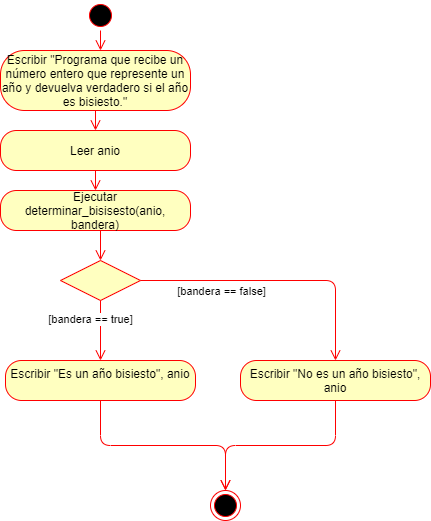

The diagram above was exported from draw.io. Its source (the exported page's mxGraphModel, read from the mxfile embedded in the PNG):
<mxGraphModel dx="862" dy="1651" grid="1" gridSize="10" guides="1" tooltips="1" connect="1" arrows="1" fold="1" page="1" pageScale="1" pageWidth="827" pageHeight="1169" math="0" shadow="0">
  <root>
    <mxCell id="0" />
    <mxCell id="1" parent="0" />
    <mxCell id="DH1kiQxUDmMr4Rt9AfWI-43" value="&lt;div&gt;&lt;br&gt;&lt;/div&gt;&lt;div&gt;Escribir &quot;Programa que recibe un número entero que represente un año y devuelva verdadero si el año es bisiesto.&quot;&lt;/div&gt;&lt;div&gt;&lt;br&gt;&lt;/div&gt;" style="rounded=1;whiteSpace=wrap;html=1;arcSize=40;fontColor=#000000;fillColor=#ffffc0;strokeColor=#ff0000;" vertex="1" parent="1">
      <mxGeometry x="250" y="-160" width="190" height="60" as="geometry" />
    </mxCell>
    <mxCell id="DH1kiQxUDmMr4Rt9AfWI-55" value="Leer anio" style="rounded=1;whiteSpace=wrap;html=1;arcSize=40;fontColor=#000000;fillColor=#ffffc0;strokeColor=#ff0000;" vertex="1" parent="1">
      <mxGeometry x="250" y="-80" width="190" height="40" as="geometry" />
    </mxCell>
    <mxCell id="DH1kiQxUDmMr4Rt9AfWI-56" value="Ejecutar determinar_bisisesto(anio, bandera)" style="rounded=1;whiteSpace=wrap;html=1;arcSize=40;fontColor=#000000;fillColor=#ffffc0;strokeColor=#ff0000;" vertex="1" parent="1">
      <mxGeometry x="250" y="-20" width="190" height="40" as="geometry" />
    </mxCell>
    <mxCell id="DH1kiQxUDmMr4Rt9AfWI-60" value="" style="rhombus;whiteSpace=wrap;html=1;fillColor=#ffffc0;strokeColor=#ff0000;" vertex="1" parent="1">
      <mxGeometry x="310" y="50" width="80" height="40" as="geometry" />
    </mxCell>
    <mxCell id="DH1kiQxUDmMr4Rt9AfWI-61" value="" style="edgeStyle=orthogonalEdgeStyle;html=1;align=left;verticalAlign=bottom;endArrow=open;endSize=8;strokeColor=#ff0000;entryX=0.5;entryY=0;entryDx=0;entryDy=0;" edge="1" source="DH1kiQxUDmMr4Rt9AfWI-60" parent="1" target="DH1kiQxUDmMr4Rt9AfWI-70">
      <mxGeometry x="-1" relative="1" as="geometry">
        <mxPoint x="490" y="70" as="targetPoint" />
      </mxGeometry>
    </mxCell>
    <mxCell id="DH1kiQxUDmMr4Rt9AfWI-75" value="[bandera == false]" style="edgeLabel;html=1;align=center;verticalAlign=middle;resizable=0;points=[];" vertex="1" connectable="0" parent="DH1kiQxUDmMr4Rt9AfWI-61">
      <mxGeometry x="0.4909" y="-147" relative="1" as="geometry">
        <mxPoint x="32" as="offset" />
      </mxGeometry>
    </mxCell>
    <mxCell id="DH1kiQxUDmMr4Rt9AfWI-62" value="" style="edgeStyle=orthogonalEdgeStyle;html=1;align=left;verticalAlign=top;endArrow=open;endSize=8;strokeColor=#ff0000;" edge="1" source="DH1kiQxUDmMr4Rt9AfWI-60" parent="1">
      <mxGeometry x="-1" y="22" relative="1" as="geometry">
        <mxPoint x="350" y="150" as="targetPoint" />
        <mxPoint x="-12" y="-20" as="offset" />
      </mxGeometry>
    </mxCell>
    <mxCell id="DH1kiQxUDmMr4Rt9AfWI-64" value="" style="ellipse;html=1;shape=startState;fillColor=#000000;strokeColor=#ff0000;" vertex="1" parent="1">
      <mxGeometry x="335" y="-210" width="30" height="30" as="geometry" />
    </mxCell>
    <mxCell id="DH1kiQxUDmMr4Rt9AfWI-65" value="" style="edgeStyle=orthogonalEdgeStyle;html=1;verticalAlign=bottom;endArrow=open;endSize=8;strokeColor=#ff0000;" edge="1" source="DH1kiQxUDmMr4Rt9AfWI-64" parent="1">
      <mxGeometry relative="1" as="geometry">
        <mxPoint x="350" y="-160" as="targetPoint" />
      </mxGeometry>
    </mxCell>
    <mxCell id="DH1kiQxUDmMr4Rt9AfWI-66" value="" style="edgeStyle=orthogonalEdgeStyle;html=1;verticalAlign=bottom;endArrow=open;endSize=8;strokeColor=#ff0000;entryX=0.5;entryY=0;entryDx=0;entryDy=0;exitX=0.5;exitY=1;exitDx=0;exitDy=0;" edge="1" parent="1" source="DH1kiQxUDmMr4Rt9AfWI-43" target="DH1kiQxUDmMr4Rt9AfWI-55">
      <mxGeometry relative="1" as="geometry">
        <mxPoint x="360" y="-150" as="targetPoint" />
        <mxPoint x="360" y="-170" as="sourcePoint" />
      </mxGeometry>
    </mxCell>
    <mxCell id="DH1kiQxUDmMr4Rt9AfWI-67" value="" style="edgeStyle=orthogonalEdgeStyle;html=1;verticalAlign=bottom;endArrow=open;endSize=8;strokeColor=#ff0000;entryX=0.5;entryY=0;entryDx=0;entryDy=0;" edge="1" parent="1" target="DH1kiQxUDmMr4Rt9AfWI-56">
      <mxGeometry relative="1" as="geometry">
        <mxPoint x="355" y="-70" as="targetPoint" />
        <mxPoint x="345" y="-40" as="sourcePoint" />
      </mxGeometry>
    </mxCell>
    <mxCell id="DH1kiQxUDmMr4Rt9AfWI-68" value="" style="edgeStyle=orthogonalEdgeStyle;html=1;verticalAlign=bottom;endArrow=open;endSize=8;strokeColor=#ff0000;" edge="1" parent="1" target="DH1kiQxUDmMr4Rt9AfWI-60">
      <mxGeometry relative="1" as="geometry">
        <mxPoint x="355" y="-10" as="targetPoint" />
        <mxPoint x="350" y="20" as="sourcePoint" />
      </mxGeometry>
    </mxCell>
    <mxCell id="DH1kiQxUDmMr4Rt9AfWI-69" value="&lt;div&gt;Escribir &quot;Es un año bisiesto&quot;, anio&lt;/div&gt;&lt;div&gt;&lt;br&gt;&lt;/div&gt;" style="rounded=1;whiteSpace=wrap;html=1;arcSize=40;fontColor=#000000;fillColor=#ffffc0;strokeColor=#ff0000;" vertex="1" parent="1">
      <mxGeometry x="255" y="150" width="190" height="40" as="geometry" />
    </mxCell>
    <mxCell id="DH1kiQxUDmMr4Rt9AfWI-70" value="Escribir &quot;No es un año bisiesto&quot;, anio" style="rounded=1;whiteSpace=wrap;html=1;arcSize=40;fontColor=#000000;fillColor=#ffffc0;strokeColor=#ff0000;" vertex="1" parent="1">
      <mxGeometry x="490" y="150" width="190" height="40" as="geometry" />
    </mxCell>
    <mxCell id="DH1kiQxUDmMr4Rt9AfWI-72" value="" style="ellipse;html=1;shape=endState;fillColor=#000000;strokeColor=#ff0000;" vertex="1" parent="1">
      <mxGeometry x="460" y="280" width="30" height="30" as="geometry" />
    </mxCell>
    <mxCell id="DH1kiQxUDmMr4Rt9AfWI-73" value="" style="edgeStyle=orthogonalEdgeStyle;html=1;align=left;verticalAlign=top;endArrow=open;endSize=8;strokeColor=#ff0000;entryX=0.5;entryY=0;entryDx=0;entryDy=0;exitX=0.5;exitY=1;exitDx=0;exitDy=0;" edge="1" parent="1" source="DH1kiQxUDmMr4Rt9AfWI-69" target="DH1kiQxUDmMr4Rt9AfWI-72">
      <mxGeometry x="-1" y="22" relative="1" as="geometry">
        <mxPoint x="360" y="160" as="targetPoint" />
        <mxPoint x="360" y="100" as="sourcePoint" />
        <mxPoint x="-12" y="-20" as="offset" />
      </mxGeometry>
    </mxCell>
    <mxCell id="DH1kiQxUDmMr4Rt9AfWI-74" value="" style="edgeStyle=orthogonalEdgeStyle;html=1;align=left;verticalAlign=top;endArrow=open;endSize=8;strokeColor=#ff0000;entryX=0.5;entryY=0;entryDx=0;entryDy=0;exitX=0.5;exitY=1;exitDx=0;exitDy=0;" edge="1" parent="1" source="DH1kiQxUDmMr4Rt9AfWI-70" target="DH1kiQxUDmMr4Rt9AfWI-72">
      <mxGeometry x="-1" y="22" relative="1" as="geometry">
        <mxPoint x="485" y="290" as="targetPoint" />
        <mxPoint x="360" y="200" as="sourcePoint" />
        <mxPoint x="-12" y="-20" as="offset" />
      </mxGeometry>
    </mxCell>
    <mxCell id="DH1kiQxUDmMr4Rt9AfWI-76" value="[bandera == true]" style="edgeLabel;html=1;align=center;verticalAlign=middle;resizable=0;points=[];" vertex="1" connectable="0" parent="1">
      <mxGeometry x="345" y="110" as="geometry">
        <mxPoint x="-6" y="-2" as="offset" />
      </mxGeometry>
    </mxCell>
  </root>
</mxGraphModel>